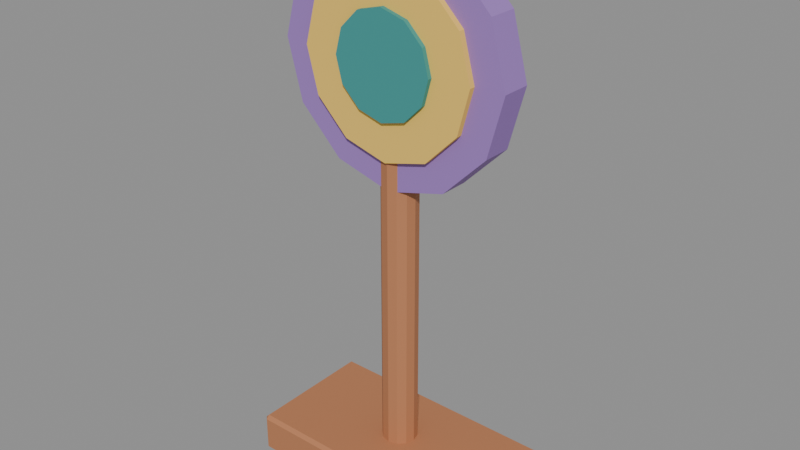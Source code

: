 # Source: target.blend  (saved by Blender 5.2.45; exported with 4.5.12 LTS)
import bpy
from mathutils import Matrix  # noqa: F401  (used for matrix-valued properties, if any)

bpy.ops.wm.read_factory_settings(use_empty=True)
scene = bpy.context.scene
scene.name = 'Scene'

# ---- materials (node trees are filled in below, after node groups)
mat_proppaint = bpy.data.materials.new('PropPaint')

# ---- material node trees
mat_proppaint.use_nodes = True; mat_proppaint.node_tree.nodes.clear()
_N = mat_proppaint.node_tree.nodes; _L = mat_proppaint.node_tree.links
n0 = _N.new('ShaderNodeBsdfPrincipled'); n0.name = 'Principled BSDF'; n0.location = (-200, 100)
n0.inputs[2].default_value = 0.72
n0.inputs[10].default_value = 0.005
n1 = _N.new('ShaderNodeOutputMaterial'); n1.name = 'Material Output'; n1.location = (200, 100)
n2 = _N.new('ShaderNodeVertexColor'); n2.name = 'Color Attribute'; n2.location = (0, 0)
n2.layer_name = 'Color'
_L.new(n0.outputs[0], n1.inputs[0])
_L.new(n2.outputs[0], n0.inputs[0])
n1.is_active_output = True

# ---- meshes
me_cone_067 = bpy.data.meshes.new('Cone.067')
me_cone_067.from_pydata([(0.0, 0.06, -0.6), (0.0, 0.06, 0.6), (0.03, 0.05196, -0.6), (0.03, 0.05196, 0.6), (0.05196, 0.03, -0.6), (0.05196, 0.03, 0.6), (0.06, 0.0, -0.6), (0.06, 0.0, 0.6), (0.05196, -0.03, -0.6), (0.05196, -0.03, 0.6), (0.03, -0.05196, -0.6), (0.03, -0.05196, 0.6), (0.0, -0.06, -0.6), (0.0, -0.06, 0.6), (-0.03, -0.05196, -0.6), (-0.03, -0.05196, 0.6), (-0.05196, -0.03, -0.6), (-0.05196, -0.03, 0.6), (-0.06, 0.0, -0.6), (-0.06, 0.0, 0.6), (-0.05196, 0.03, -0.6), (-0.05196, 0.03, 0.6), (-0.03, 0.05196, -0.6), (-0.03, 0.05196, 0.6), (0.413, 0.213, -0.7), (0.413, 0.225, -0.688), (0.425, 0.213, -0.688), (0.413, 0.225, -0.572), (0.413, 0.213, -0.56), (0.425, 0.213, -0.572), (0.413, -0.213, -0.7), (0.425, -0.213, -0.688), (0.413, -0.225, -0.688), (0.413, -0.213, -0.56), (0.413, -0.225, -0.572), (0.425, -0.213, -0.572), (-0.413, 0.213, -0.7), (-0.425, 0.213, -0.688), (-0.413, 0.225, -0.688), (-0.413, 0.213, -0.56), (-0.413, 0.225, -0.572), (-0.425, 0.213, -0.572), (-0.413, -0.213, -0.7), (-0.413, -0.225, -0.688), (-0.425, -0.213, -0.688), (-0.413, -0.213, -0.56), (-0.425, -0.213, -0.572), (-0.413, -0.225, -0.572)], [], [(0, 1, 3, 2), (2, 3, 5, 4), (4, 5, 7, 6), (6, 7, 9, 8), (8, 9, 11, 10), (10, 11, 13, 12), (12, 13, 15, 14), (14, 15, 17, 16), (16, 17, 19, 18), (18, 19, 21, 20), (3, 1, 23, 21, 19, 17, 15, 13, 11, 9, 7, 5), (20, 21, 23, 22), (22, 23, 1, 0), (0, 2, 4, 6, 8, 10, 12, 14, 16, 18, 20, 22), (24, 25, 26), (27, 28, 29), (30, 31, 32), (33, 34, 35), (36, 37, 38), (39, 40, 41), (42, 43, 44), (45, 46, 47), (30, 24, 26, 31), (25, 27, 29, 26), (28, 33, 35, 29), (34, 32, 31, 35), (42, 30, 32, 43), (33, 45, 47, 34), (46, 44, 43, 47), (36, 42, 44, 37), (45, 39, 41, 46), (40, 38, 37, 41), (24, 36, 38, 25), (39, 28, 27, 40), (30, 42, 36, 24), (26, 29, 35, 31), (38, 40, 27, 25), (45, 33, 28, 39), (32, 34, 47, 43), (44, 46, 41, 37)])
_uv = me_cone_067.uv_layers.new(name='UVMap')
_uv.uv.foreach_set('vector', [1.0, 0.5, 1.0, 1.0, 0.9167, 1.0, 0.9167, 0.5, 0.9167, 0.5, 0.9167, 1.0, 0.8333, 1.0, 0.8333, 0.5, 0.8333, 0.5, 0.8333, 1.0, 0.75, 1.0, 0.75, 0.5, 0.75, 0.5, 0.75, 1.0, 0.6667, 1.0, 0.6667, 0.5, 0.6667, 0.5, 0.6667, 1.0, 0.5833, 1.0, 0.5833, 0.5, 0.5833, 0.5, 0.5833, 1.0, 0.5, 1.0, 0.5, 0.5, 0.5, 0.5, 0.5, 1.0, 0.4167, 1.0, 0.4167, 0.5, 0.4167, 0.5, 0.4167, 1.0, 0.3333, 1.0, 0.3333, 0.5, 0.3333, 0.5, 0.3333, 1.0, 0.25, 1.0, 0.25, 0.5, 0.25, 0.5, 0.25, 1.0, 0.1667, 1.0, 0.1667, 0.5, 0.37, 0.4578, 0.25, 0.49, 0.13, 0.4578, 0.04215, 0.37, 0.01, 0.25, 0.04215, 0.13, 0.13, 0.04215, 0.25, 0.01, 0.37, 0.04215, 0.4578, 0.13, 0.49, 0.25, 0.4578, 0.37, 0.1667, 0.5, 0.1667, 1.0, 0.08333, 1.0, 0.08333, 0.5, 0.08333, 0.5, 0.08333, 1.0, 7.451e-08, 1.0, 7.451e-08, 0.5, 0.75, 0.49, 0.87, 0.4578, 0.9578, 0.37, 0.99, 0.25, 0.9578, 0.13, 0.87, 0.04215, 0.75, 0.01, 0.63, 0.04215, 0.5422, 0.13, 0.51, 0.25, 0.5422, 0.37, 0.63, 0.4578, 0.1285, 0.7433, 0.1285, 0.75, 0.125, 0.7433, 0.6036, 0.9965, 0.625, 0.9965, 0.6036, 1.0, 0.1285, 0.5067, 0.125, 0.5067, 0.1285, 0.5, 0.625, 0.2501, 0.6036, 0.2535, 0.6036, 0.245, 0.3715, 0.7433, 0.3911, 0.7433, 0.3839, 0.7518, 0.6268, 0.7484, 0.6036, 0.7535, 0.6036, 0.745, 0.3715, 0.5067, 0.3839, 0.4982, 0.3911, 0.5067, 0.6268, 0.5041, 0.6036, 0.5067, 0.6036, 0.4974, 0.1285, 0.5067, 0.1285, 0.7433, 0.125, 0.7433, 0.125, 0.5067, 0.3964, 0.0, 0.6036, 0.0, 0.6036, 0.006667, 0.3964, 0.006667, 0.625, 0.006667, 0.625, 0.2501, 0.6036, 0.245, 0.6036, 0.006667, 0.6036, 0.2535, 0.3964, 0.2535, 0.3964, 0.2433, 0.6036, 0.245, 0.3715, 0.5067, 0.1285, 0.5067, 0.1285, 0.5, 0.3839, 0.4982, 0.625, 0.2501, 0.6268, 0.5041, 0.6036, 0.4974, 0.6036, 0.2535, 0.6036, 0.5067, 0.3911, 0.5067, 0.3839, 0.4982, 0.6036, 0.4974, 0.3715, 0.7433, 0.3715, 0.5067, 0.3911, 0.5067, 0.3911, 0.7433, 0.6268, 0.5041, 0.6268, 0.7484, 0.6036, 0.745, 0.6036, 0.5067, 0.6036, 0.7535, 0.3839, 0.7518, 0.3911, 0.7433, 0.6036, 0.745, 0.1285, 0.7433, 0.3715, 0.7433, 0.3839, 0.7518, 0.1285, 0.75, 0.6268, 0.7484, 0.625, 0.9965, 0.6036, 0.9965, 0.6036, 0.7535, 0.1285, 0.5067, 0.3715, 0.5067, 0.3715, 0.7433, 0.1285, 0.7433, 0.3964, 0.006667, 0.6036, 0.006667, 0.6036, 0.245, 0.3964, 0.2433, 0.3839, 0.7518, 0.6036, 0.7535, 0.6036, 0.9965, 0.3964, 0.9965, 0.6268, 0.5041, 0.8715, 0.5067, 0.8715, 0.7433, 0.6268, 0.7484, 0.3964, 0.2535, 0.6036, 0.2535, 0.6036, 0.4974, 0.3839, 0.4982, 0.3911, 0.5067, 0.6036, 0.5067, 0.6036, 0.745, 0.3911, 0.7433])
_ca = me_cone_067.color_attributes.new('Color', 'FLOAT_COLOR', 'CORNER')
_ca.data.foreach_set('color', [0.4793, 0.1912, 0.08438, 1.0, 0.4793, 0.1912, 0.08438, 1.0, 0.4793, 0.1912, 0.08438, 1.0, 0.4793, 0.1912, 0.08438, 1.0, 0.4793, 0.1912, 0.08438, 1.0, 0.4793, 0.1912, 0.08438, 1.0, 0.4793, 0.1912, 0.08438, 1.0, 0.4793, 0.1912, 0.08438, 1.0, 0.4793, 0.1912, 0.08438, 1.0, 0.4793, 0.1912, 0.08438, 1.0, 0.4793, 0.1912, 0.08438, 1.0, 0.4793, 0.1912, 0.08438, 1.0, 0.4793, 0.1912, 0.08438, 1.0, 0.4793, 0.1912, 0.08438, 1.0, 0.4793, 0.1912, 0.08438, 1.0, 0.4793, 0.1912, 0.08438, 1.0, 0.4793, 0.1912, 0.08438, 1.0, 0.4793, 0.1912, 0.08438, 1.0, 0.4793, 0.1912, 0.08438, 1.0, 0.4793, 0.1912, 0.08438, 1.0, 0.4793, 0.1912, 0.08438, 1.0, 0.4793, 0.1912, 0.08438, 1.0, 0.4793, 0.1912, 0.08438, 1.0, 0.4793, 0.1912, 0.08438, 1.0, 0.4793, 0.1912, 0.08438, 1.0, 0.4793, 0.1912, 0.08438, 1.0, 0.4793, 0.1912, 0.08438, 1.0, 0.4793, 0.1912, 0.08438, 1.0, 0.4793, 0.1912, 0.08438, 1.0, 0.4793, 0.1912, 0.08438, 1.0, 0.4793, 0.1912, 0.08438, 1.0, 0.4793, 0.1912, 0.08438, 1.0, 0.4793, 0.1912, 0.08438, 1.0, 0.4793, 0.1912, 0.08438, 1.0, 0.4793, 0.1912, 0.08438, 1.0, 0.4793, 0.1912, 0.08438, 1.0, 0.4793, 0.1912, 0.08438, 1.0, 0.4793, 0.1912, 0.08438, 1.0, 0.4793, 0.1912, 0.08438, 1.0, 0.4793, 0.1912, 0.08438, 1.0, 0.4793, 0.1912, 0.08438, 1.0, 0.4793, 0.1912, 0.08438, 1.0, 0.4793, 0.1912, 0.08438, 1.0, 0.4793, 0.1912, 0.08438, 1.0, 0.4793, 0.1912, 0.08438, 1.0, 0.4793, 0.1912, 0.08438, 1.0, 0.4793, 0.1912, 0.08438, 1.0, 0.4793, 0.1912, 0.08438, 1.0, 0.4793, 0.1912, 0.08438, 1.0, 0.4793, 0.1912, 0.08438, 1.0, 0.4793, 0.1912, 0.08438, 1.0, 0.4793, 0.1912, 0.08438, 1.0, 0.4793, 0.1912, 0.08438, 1.0, 0.4793, 0.1912, 0.08438, 1.0, 0.4793, 0.1912, 0.08438, 1.0, 0.4793, 0.1912, 0.08438, 1.0, 0.4793, 0.1912, 0.08438, 1.0, 0.4793, 0.1912, 0.08438, 1.0, 0.4793, 0.1912, 0.08438, 1.0, 0.4793, 0.1912, 0.08438, 1.0, 0.4793, 0.1912, 0.08438, 1.0, 0.4793, 0.1912, 0.08438, 1.0, 0.4793, 0.1912, 0.08438, 1.0, 0.4793, 0.1912, 0.08438, 1.0, 0.4793, 0.1912, 0.08438, 1.0, 0.4793, 0.1912, 0.08438, 1.0, 0.4793, 0.1912, 0.08438, 1.0, 0.4793, 0.1912, 0.08438, 1.0, 0.4793, 0.1912, 0.08438, 1.0, 0.4793, 0.1912, 0.08438, 1.0, 0.4793, 0.1912, 0.08438, 1.0, 0.4793, 0.1912, 0.08438, 1.0, 0.4793, 0.1912, 0.08438, 1.0, 0.4793, 0.1912, 0.08438, 1.0, 0.4793, 0.1912, 0.08438, 1.0, 0.4793, 0.1912, 0.08438, 1.0, 0.4793, 0.1912, 0.08438, 1.0, 0.4793, 0.1912, 0.08438, 1.0, 0.4793, 0.1912, 0.08438, 1.0, 0.4793, 0.1912, 0.08438, 1.0, 0.4793, 0.1912, 0.08438, 1.0, 0.4793, 0.1912, 0.08438, 1.0, 0.4793, 0.1912, 0.08438, 1.0, 0.4793, 0.1912, 0.08438, 1.0, 0.4793, 0.1912, 0.08438, 1.0, 0.4793, 0.1912, 0.08438, 1.0, 0.4793, 0.1912, 0.08438, 1.0, 0.4793, 0.1912, 0.08438, 1.0, 0.4793, 0.1912, 0.08438, 1.0, 0.4793, 0.1912, 0.08438, 1.0, 0.4793, 0.1912, 0.08438, 1.0, 0.4793, 0.1912, 0.08438, 1.0, 0.4793, 0.1912, 0.08438, 1.0, 0.4793, 0.1912, 0.08438, 1.0, 0.4793, 0.1912, 0.08438, 1.0, 0.4793, 0.1912, 0.08438, 1.0, 0.4793, 0.1912, 0.08438, 1.0, 0.4793, 0.1912, 0.08438, 1.0, 0.4793, 0.1912, 0.08438, 1.0, 0.4793, 0.1912, 0.08438, 1.0, 0.4793, 0.1912, 0.08438, 1.0, 0.4793, 0.1912, 0.08438, 1.0, 0.4793, 0.1912, 0.08438, 1.0, 0.4793, 0.1912, 0.08438, 1.0, 0.4793, 0.1912, 0.08438, 1.0, 0.4793, 0.1912, 0.08438, 1.0, 0.4793, 0.1912, 0.08438, 1.0, 0.4793, 0.1912, 0.08438, 1.0, 0.4793, 0.1912, 0.08438, 1.0, 0.4793, 0.1912, 0.08438, 1.0, 0.4793, 0.1912, 0.08438, 1.0, 0.4793, 0.1912, 0.08438, 1.0, 0.4793, 0.1912, 0.08438, 1.0, 0.4793, 0.1912, 0.08438, 1.0, 0.4793, 0.1912, 0.08438, 1.0, 0.4793, 0.1912, 0.08438, 1.0, 0.4793, 0.1912, 0.08438, 1.0, 0.4793, 0.1912, 0.08438, 1.0, 0.4793, 0.1912, 0.08438, 1.0, 0.4793, 0.1912, 0.08438, 1.0, 0.4793, 0.1912, 0.08438, 1.0, 0.4793, 0.1912, 0.08438, 1.0, 0.4793, 0.1912, 0.08438, 1.0, 0.4793, 0.1912, 0.08438, 1.0, 0.4793, 0.1912, 0.08438, 1.0, 0.4793, 0.1912, 0.08438, 1.0, 0.4793, 0.1912, 0.08438, 1.0, 0.4793, 0.1912, 0.08438, 1.0, 0.4793, 0.1912, 0.08438, 1.0, 0.4793, 0.1912, 0.08438, 1.0, 0.4793, 0.1912, 0.08438, 1.0, 0.4793, 0.1912, 0.08438, 1.0, 0.4793, 0.1912, 0.08438, 1.0, 0.4793, 0.1912, 0.08438, 1.0, 0.4793, 0.1912, 0.08438, 1.0, 0.4793, 0.1912, 0.08438, 1.0, 0.4793, 0.1912, 0.08438, 1.0, 0.4793, 0.1912, 0.08438, 1.0, 0.4793, 0.1912, 0.08438, 1.0, 0.4793, 0.1912, 0.08438, 1.0, 0.4793, 0.1912, 0.08438, 1.0, 0.4793, 0.1912, 0.08438, 1.0, 0.4793, 0.1912, 0.08438, 1.0, 0.4793, 0.1912, 0.08438, 1.0, 0.4793, 0.1912, 0.08438, 1.0, 0.4793, 0.1912, 0.08438, 1.0, 0.4793, 0.1912, 0.08438, 1.0, 0.4793, 0.1912, 0.08438, 1.0, 0.4793, 0.1912, 0.08438, 1.0, 0.4793, 0.1912, 0.08438, 1.0, 0.4793, 0.1912, 0.08438, 1.0, 0.4793, 0.1912, 0.08438, 1.0, 0.4793, 0.1912, 0.08438, 1.0, 0.4793, 0.1912, 0.08438, 1.0, 0.4793, 0.1912, 0.08438, 1.0, 0.4793, 0.1912, 0.08438, 1.0, 0.4793, 0.1912, 0.08438, 1.0, 0.4793, 0.1912, 0.08438, 1.0, 0.4793, 0.1912, 0.08438, 1.0, 0.4793, 0.1912, 0.08438, 1.0, 0.4793, 0.1912, 0.08438, 1.0, 0.4793, 0.1912, 0.08438, 1.0, 0.4793, 0.1912, 0.08438, 1.0, 0.4793, 0.1912, 0.08438, 1.0, 0.4793, 0.1912, 0.08438, 1.0, 0.4793, 0.1912, 0.08438, 1.0, 0.4793, 0.1912, 0.08438, 1.0, 0.4793, 0.1912, 0.08438, 1.0])
me_cone_067.materials.append(mat_proppaint)
me_cone_067.update()
me_cone_068 = bpy.data.meshes.new('Cone.068')
me_cone_068.from_pydata([(0.0, 0.4, -0.05), (0.0, 0.4, 0.05), (0.2, 0.3464, -0.05), (0.2, 0.3464, 0.05), (0.3464, 0.2, -0.05), (0.3464, 0.2, 0.05), (0.4, 0.0, -0.05), (0.4, 0.0, 0.05), (0.3464, -0.2, -0.05), (0.3464, -0.2, 0.05), (0.2, -0.3464, -0.05), (0.2, -0.3464, 0.05), (0.0, -0.4, -0.05), (0.0, -0.4, 0.05), (-0.2, -0.3464, -0.05), (-0.2, -0.3464, 0.05), (-0.3464, -0.2, -0.05), (-0.3464, -0.2, 0.05), (-0.4, 0.0, -0.05), (-0.4, 0.0, 0.05), (-0.3464, 0.2, -0.05), (-0.3464, 0.2, 0.05), (-0.2, 0.3464, -0.05), (-0.2, 0.3464, 0.05), (0.0, 0.3, 0.05), (0.0, 0.3, 0.07), (0.15, 0.2598, 0.05), (0.15, 0.2598, 0.07), (0.2598, 0.15, 0.05), (0.2598, 0.15, 0.07), (0.3, 2.623e-09, 0.05), (0.3, 2.623e-09, 0.07), (0.2598, -0.15, 0.05), (0.2598, -0.15, 0.07), (0.15, -0.2598, 0.05), (0.15, -0.2598, 0.07), (0.0, -0.3, 0.05), (0.0, -0.3, 0.07), (-0.15, -0.2598, 0.05), (-0.15, -0.2598, 0.07), (-0.2598, -0.15, 0.05), (-0.2598, -0.15, 0.07), (-0.3, 2.623e-09, 0.05), (-0.3, 2.623e-09, 0.07), (-0.2598, 0.15, 0.05), (-0.2598, 0.15, 0.07), (-0.15, 0.2598, 0.05), (-0.15, 0.2598, 0.07), (0.0, 0.17, 0.065), (0.0, 0.17, 0.085), (0.085, 0.1472, 0.065), (0.085, 0.1472, 0.085), (0.1472, 0.085, 0.065), (0.1472, 0.085, 0.085), (0.17, 3.278e-09, 0.065), (0.17, 3.278e-09, 0.085), (0.1472, -0.085, 0.065), (0.1472, -0.085, 0.085), (0.085, -0.1472, 0.065), (0.085, -0.1472, 0.085), (0.0, -0.17, 0.065), (0.0, -0.17, 0.085), (-0.085, -0.1472, 0.065), (-0.085, -0.1472, 0.085), (-0.1472, -0.085, 0.065), (-0.1472, -0.085, 0.085), (-0.17, 3.278e-09, 0.065), (-0.17, 3.278e-09, 0.085), (-0.1472, 0.085, 0.065), (-0.1472, 0.085, 0.085), (-0.085, 0.1472, 0.065), (-0.085, 0.1472, 0.085)], [], [(0, 1, 3, 2), (2, 3, 5, 4), (4, 5, 7, 6), (6, 7, 9, 8), (8, 9, 11, 10), (10, 11, 13, 12), (12, 13, 15, 14), (14, 15, 17, 16), (16, 17, 19, 18), (18, 19, 21, 20), (3, 1, 23, 21, 19, 17, 15, 13, 11, 9, 7, 5), (20, 21, 23, 22), (22, 23, 1, 0), (0, 2, 4, 6, 8, 10, 12, 14, 16, 18, 20, 22), (24, 25, 27, 26), (26, 27, 29, 28), (28, 29, 31, 30), (30, 31, 33, 32), (32, 33, 35, 34), (34, 35, 37, 36), (36, 37, 39, 38), (38, 39, 41, 40), (40, 41, 43, 42), (42, 43, 45, 44), (27, 25, 47, 45, 43, 41, 39, 37, 35, 33, 31, 29), (44, 45, 47, 46), (46, 47, 25, 24), (24, 26, 28, 30, 32, 34, 36, 38, 40, 42, 44, 46), (48, 49, 51, 50), (50, 51, 53, 52), (52, 53, 55, 54), (54, 55, 57, 56), (56, 57, 59, 58), (58, 59, 61, 60), (60, 61, 63, 62), (62, 63, 65, 64), (64, 65, 67, 66), (66, 67, 69, 68), (51, 49, 71, 69, 67, 65, 63, 61, 59, 57, 55, 53), (68, 69, 71, 70), (70, 71, 49, 48), (48, 50, 52, 54, 56, 58, 60, 62, 64, 66, 68, 70)])
_uv = me_cone_068.uv_layers.new(name='UVMap')
_uv.uv.foreach_set('vector', [1.0, 0.5, 1.0, 1.0, 0.9167, 1.0, 0.9167, 0.5, 0.9167, 0.5, 0.9167, 1.0, 0.8333, 1.0, 0.8333, 0.5, 0.8333, 0.5, 0.8333, 1.0, 0.75, 1.0, 0.75, 0.5, 0.75, 0.5, 0.75, 1.0, 0.6667, 1.0, 0.6667, 0.5, 0.6667, 0.5, 0.6667, 1.0, 0.5833, 1.0, 0.5833, 0.5, 0.5833, 0.5, 0.5833, 1.0, 0.5, 1.0, 0.5, 0.5, 0.5, 0.5, 0.5, 1.0, 0.4167, 1.0, 0.4167, 0.5, 0.4167, 0.5, 0.4167, 1.0, 0.3333, 1.0, 0.3333, 0.5, 0.3333, 0.5, 0.3333, 1.0, 0.25, 1.0, 0.25, 0.5, 0.25, 0.5, 0.25, 1.0, 0.1667, 1.0, 0.1667, 0.5, 0.37, 0.4578, 0.25, 0.49, 0.13, 0.4578, 0.04215, 0.37, 0.01, 0.25, 0.04215, 0.13, 0.13, 0.04215, 0.25, 0.01, 0.37, 0.04215, 0.4578, 0.13, 0.49, 0.25, 0.4578, 0.37, 0.1667, 0.5, 0.1667, 1.0, 0.08333, 1.0, 0.08333, 0.5, 0.08333, 0.5, 0.08333, 1.0, 7.451e-08, 1.0, 7.451e-08, 0.5, 0.75, 0.49, 0.87, 0.4578, 0.9578, 0.37, 0.99, 0.25, 0.9578, 0.13, 0.87, 0.04215, 0.75, 0.01, 0.63, 0.04215, 0.5422, 0.13, 0.51, 0.25, 0.5422, 0.37, 0.63, 0.4578, 1.0, 0.5, 1.0, 1.0, 0.9167, 1.0, 0.9167, 0.5, 0.9167, 0.5, 0.9167, 1.0, 0.8333, 1.0, 0.8333, 0.5, 0.8333, 0.5, 0.8333, 1.0, 0.75, 1.0, 0.75, 0.5, 0.75, 0.5, 0.75, 1.0, 0.6667, 1.0, 0.6667, 0.5, 0.6667, 0.5, 0.6667, 1.0, 0.5833, 1.0, 0.5833, 0.5, 0.5833, 0.5, 0.5833, 1.0, 0.5, 1.0, 0.5, 0.5, 0.5, 0.5, 0.5, 1.0, 0.4167, 1.0, 0.4167, 0.5, 0.4167, 0.5, 0.4167, 1.0, 0.3333, 1.0, 0.3333, 0.5, 0.3333, 0.5, 0.3333, 1.0, 0.25, 1.0, 0.25, 0.5, 0.25, 0.5, 0.25, 1.0, 0.1667, 1.0, 0.1667, 0.5, 0.37, 0.4578, 0.25, 0.49, 0.13, 0.4578, 0.04215, 0.37, 0.01, 0.25, 0.04215, 0.13, 0.13, 0.04215, 0.25, 0.01, 0.37, 0.04215, 0.4578, 0.13, 0.49, 0.25, 0.4578, 0.37, 0.1667, 0.5, 0.1667, 1.0, 0.08333, 1.0, 0.08333, 0.5, 0.08333, 0.5, 0.08333, 1.0, 7.451e-08, 1.0, 7.451e-08, 0.5, 0.75, 0.49, 0.87, 0.4578, 0.9578, 0.37, 0.99, 0.25, 0.9578, 0.13, 0.87, 0.04215, 0.75, 0.01, 0.63, 0.04215, 0.5422, 0.13, 0.51, 0.25, 0.5422, 0.37, 0.63, 0.4578, 1.0, 0.5, 1.0, 1.0, 0.9167, 1.0, 0.9167, 0.5, 0.9167, 0.5, 0.9167, 1.0, 0.8333, 1.0, 0.8333, 0.5, 0.8333, 0.5, 0.8333, 1.0, 0.75, 1.0, 0.75, 0.5, 0.75, 0.5, 0.75, 1.0, 0.6667, 1.0, 0.6667, 0.5, 0.6667, 0.5, 0.6667, 1.0, 0.5833, 1.0, 0.5833, 0.5, 0.5833, 0.5, 0.5833, 1.0, 0.5, 1.0, 0.5, 0.5, 0.5, 0.5, 0.5, 1.0, 0.4167, 1.0, 0.4167, 0.5, 0.4167, 0.5, 0.4167, 1.0, 0.3333, 1.0, 0.3333, 0.5, 0.3333, 0.5, 0.3333, 1.0, 0.25, 1.0, 0.25, 0.5, 0.25, 0.5, 0.25, 1.0, 0.1667, 1.0, 0.1667, 0.5, 0.37, 0.4578, 0.25, 0.49, 0.13, 0.4578, 0.04215, 0.37, 0.01, 0.25, 0.04215, 0.13, 0.13, 0.04215, 0.25, 0.01, 0.37, 0.04215, 0.4578, 0.13, 0.49, 0.25, 0.4578, 0.37, 0.1667, 0.5, 0.1667, 1.0, 0.08333, 1.0, 0.08333, 0.5, 0.08333, 0.5, 0.08333, 1.0, 7.451e-08, 1.0, 7.451e-08, 0.5, 0.75, 0.49, 0.87, 0.4578, 0.9578, 0.37, 0.99, 0.25, 0.9578, 0.13, 0.87, 0.04215, 0.75, 0.01, 0.63, 0.04215, 0.5422, 0.13, 0.51, 0.25, 0.5422, 0.37, 0.63, 0.4578])
_ca = me_cone_068.color_attributes.new('Color', 'FLOAT_COLOR', 'CORNER')
_ca.data.foreach_set('color', [0.3278, 0.1779, 0.5271, 1.0, 0.3278, 0.1779, 0.5271, 1.0, 0.3278, 0.1779, 0.5271, 1.0, 0.3278, 0.1779, 0.5271, 1.0, 0.3278, 0.1779, 0.5271, 1.0, 0.3278, 0.1779, 0.5271, 1.0, 0.3278, 0.1779, 0.5271, 1.0, 0.3278, 0.1779, 0.5271, 1.0, 0.3278, 0.1779, 0.5271, 1.0, 0.3278, 0.1779, 0.5271, 1.0, 0.3278, 0.1779, 0.5271, 1.0, 0.3278, 0.1779, 0.5271, 1.0, 0.3278, 0.1779, 0.5271, 1.0, 0.3278, 0.1779, 0.5271, 1.0, 0.3278, 0.1779, 0.5271, 1.0, 0.3278, 0.1779, 0.5271, 1.0, 0.3278, 0.1779, 0.5271, 1.0, 0.3278, 0.1779, 0.5271, 1.0, 0.3278, 0.1779, 0.5271, 1.0, 0.3278, 0.1779, 0.5271, 1.0, 0.3278, 0.1779, 0.5271, 1.0, 0.3278, 0.1779, 0.5271, 1.0, 0.3278, 0.1779, 0.5271, 1.0, 0.3278, 0.1779, 0.5271, 1.0, 0.3278, 0.1779, 0.5271, 1.0, 0.3278, 0.1779, 0.5271, 1.0, 0.3278, 0.1779, 0.5271, 1.0, 0.3278, 0.1779, 0.5271, 1.0, 0.3278, 0.1779, 0.5271, 1.0, 0.3278, 0.1779, 0.5271, 1.0, 0.3278, 0.1779, 0.5271, 1.0, 0.3278, 0.1779, 0.5271, 1.0, 0.3278, 0.1779, 0.5271, 1.0, 0.3278, 0.1779, 0.5271, 1.0, 0.3278, 0.1779, 0.5271, 1.0, 0.3278, 0.1779, 0.5271, 1.0, 0.3278, 0.1779, 0.5271, 1.0, 0.3278, 0.1779, 0.5271, 1.0, 0.3278, 0.1779, 0.5271, 1.0, 0.3278, 0.1779, 0.5271, 1.0, 0.3278, 0.1779, 0.5271, 1.0, 0.3278, 0.1779, 0.5271, 1.0, 0.3278, 0.1779, 0.5271, 1.0, 0.3278, 0.1779, 0.5271, 1.0, 0.3278, 0.1779, 0.5271, 1.0, 0.3278, 0.1779, 0.5271, 1.0, 0.3278, 0.1779, 0.5271, 1.0, 0.3278, 0.1779, 0.5271, 1.0, 0.3278, 0.1779, 0.5271, 1.0, 0.3278, 0.1779, 0.5271, 1.0, 0.3278, 0.1779, 0.5271, 1.0, 0.3278, 0.1779, 0.5271, 1.0, 0.3278, 0.1779, 0.5271, 1.0, 0.3278, 0.1779, 0.5271, 1.0, 0.3278, 0.1779, 0.5271, 1.0, 0.3278, 0.1779, 0.5271, 1.0, 0.3278, 0.1779, 0.5271, 1.0, 0.3278, 0.1779, 0.5271, 1.0, 0.3278, 0.1779, 0.5271, 1.0, 0.3278, 0.1779, 0.5271, 1.0, 0.3278, 0.1779, 0.5271, 1.0, 0.3278, 0.1779, 0.5271, 1.0, 0.3278, 0.1779, 0.5271, 1.0, 0.3278, 0.1779, 0.5271, 1.0, 0.3278, 0.1779, 0.5271, 1.0, 0.3278, 0.1779, 0.5271, 1.0, 0.3278, 0.1779, 0.5271, 1.0, 0.3278, 0.1779, 0.5271, 1.0, 0.3278, 0.1779, 0.5271, 1.0, 0.3278, 0.1779, 0.5271, 1.0, 0.3278, 0.1779, 0.5271, 1.0, 0.3278, 0.1779, 0.5271, 1.0, 0.8963, 0.5841, 0.1119, 1.0, 0.8963, 0.5841, 0.1119, 1.0, 0.8963, 0.5841, 0.1119, 1.0, 0.8963, 0.5841, 0.1119, 1.0, 0.8963, 0.5841, 0.1119, 1.0, 0.8963, 0.5841, 0.1119, 1.0, 0.8963, 0.5841, 0.1119, 1.0, 0.8963, 0.5841, 0.1119, 1.0, 0.8963, 0.5841, 0.1119, 1.0, 0.8963, 0.5841, 0.1119, 1.0, 0.8963, 0.5841, 0.1119, 1.0, 0.8963, 0.5841, 0.1119, 1.0, 0.8963, 0.5841, 0.1119, 1.0, 0.8963, 0.5841, 0.1119, 1.0, 0.8963, 0.5841, 0.1119, 1.0, 0.8963, 0.5841, 0.1119, 1.0, 0.8963, 0.5841, 0.1119, 1.0, 0.8963, 0.5841, 0.1119, 1.0, 0.8963, 0.5841, 0.1119, 1.0, 0.8963, 0.5841, 0.1119, 1.0, 0.8963, 0.5841, 0.1119, 1.0, 0.8963, 0.5841, 0.1119, 1.0, 0.8963, 0.5841, 0.1119, 1.0, 0.8963, 0.5841, 0.1119, 1.0, 0.8963, 0.5841, 0.1119, 1.0, 0.8963, 0.5841, 0.1119, 1.0, 0.8963, 0.5841, 0.1119, 1.0, 0.8963, 0.5841, 0.1119, 1.0, 0.8963, 0.5841, 0.1119, 1.0, 0.8963, 0.5841, 0.1119, 1.0, 0.8963, 0.5841, 0.1119, 1.0, 0.8963, 0.5841, 0.1119, 1.0, 0.8963, 0.5841, 0.1119, 1.0, 0.8963, 0.5841, 0.1119, 1.0, 0.8963, 0.5841, 0.1119, 1.0, 0.8963, 0.5841, 0.1119, 1.0, 0.8963, 0.5841, 0.1119, 1.0, 0.8963, 0.5841, 0.1119, 1.0, 0.8963, 0.5841, 0.1119, 1.0, 0.8963, 0.5841, 0.1119, 1.0, 0.8963, 0.5841, 0.1119, 1.0, 0.8963, 0.5841, 0.1119, 1.0, 0.8963, 0.5841, 0.1119, 1.0, 0.8963, 0.5841, 0.1119, 1.0, 0.8963, 0.5841, 0.1119, 1.0, 0.8963, 0.5841, 0.1119, 1.0, 0.8963, 0.5841, 0.1119, 1.0, 0.8963, 0.5841, 0.1119, 1.0, 0.8963, 0.5841, 0.1119, 1.0, 0.8963, 0.5841, 0.1119, 1.0, 0.8963, 0.5841, 0.1119, 1.0, 0.8963, 0.5841, 0.1119, 1.0, 0.8963, 0.5841, 0.1119, 1.0, 0.8963, 0.5841, 0.1119, 1.0, 0.8963, 0.5841, 0.1119, 1.0, 0.8963, 0.5841, 0.1119, 1.0, 0.8963, 0.5841, 0.1119, 1.0, 0.8963, 0.5841, 0.1119, 1.0, 0.8963, 0.5841, 0.1119, 1.0, 0.8963, 0.5841, 0.1119, 1.0, 0.8963, 0.5841, 0.1119, 1.0, 0.8963, 0.5841, 0.1119, 1.0, 0.8963, 0.5841, 0.1119, 1.0, 0.8963, 0.5841, 0.1119, 1.0, 0.8963, 0.5841, 0.1119, 1.0, 0.8963, 0.5841, 0.1119, 1.0, 0.8963, 0.5841, 0.1119, 1.0, 0.8963, 0.5841, 0.1119, 1.0, 0.8963, 0.5841, 0.1119, 1.0, 0.8963, 0.5841, 0.1119, 1.0, 0.8963, 0.5841, 0.1119, 1.0, 0.8963, 0.5841, 0.1119, 1.0, 0.04519, 0.2918, 0.2789, 1.0, 0.04519, 0.2918, 0.2789, 1.0, 0.04519, 0.2918, 0.2789, 1.0, 0.04519, 0.2918, 0.2789, 1.0, 0.04519, 0.2918, 0.2789, 1.0, 0.04519, 0.2918, 0.2789, 1.0, 0.04519, 0.2918, 0.2789, 1.0, 0.04519, 0.2918, 0.2789, 1.0, 0.04519, 0.2918, 0.2789, 1.0, 0.04519, 0.2918, 0.2789, 1.0, 0.04519, 0.2918, 0.2789, 1.0, 0.04519, 0.2918, 0.2789, 1.0, 0.04519, 0.2918, 0.2789, 1.0, 0.04519, 0.2918, 0.2789, 1.0, 0.04519, 0.2918, 0.2789, 1.0, 0.04519, 0.2918, 0.2789, 1.0, 0.04519, 0.2918, 0.2789, 1.0, 0.04519, 0.2918, 0.2789, 1.0, 0.04519, 0.2918, 0.2789, 1.0, 0.04519, 0.2918, 0.2789, 1.0, 0.04519, 0.2918, 0.2789, 1.0, 0.04519, 0.2918, 0.2789, 1.0, 0.04519, 0.2918, 0.2789, 1.0, 0.04519, 0.2918, 0.2789, 1.0, 0.04519, 0.2918, 0.2789, 1.0, 0.04519, 0.2918, 0.2789, 1.0, 0.04519, 0.2918, 0.2789, 1.0, 0.04519, 0.2918, 0.2789, 1.0, 0.04519, 0.2918, 0.2789, 1.0, 0.04519, 0.2918, 0.2789, 1.0, 0.04519, 0.2918, 0.2789, 1.0, 0.04519, 0.2918, 0.2789, 1.0, 0.04519, 0.2918, 0.2789, 1.0, 0.04519, 0.2918, 0.2789, 1.0, 0.04519, 0.2918, 0.2789, 1.0, 0.04519, 0.2918, 0.2789, 1.0, 0.04519, 0.2918, 0.2789, 1.0, 0.04519, 0.2918, 0.2789, 1.0, 0.04519, 0.2918, 0.2789, 1.0, 0.04519, 0.2918, 0.2789, 1.0, 0.04519, 0.2918, 0.2789, 1.0, 0.04519, 0.2918, 0.2789, 1.0, 0.04519, 0.2918, 0.2789, 1.0, 0.04519, 0.2918, 0.2789, 1.0, 0.04519, 0.2918, 0.2789, 1.0, 0.04519, 0.2918, 0.2789, 1.0, 0.04519, 0.2918, 0.2789, 1.0, 0.04519, 0.2918, 0.2789, 1.0, 0.04519, 0.2918, 0.2789, 1.0, 0.04519, 0.2918, 0.2789, 1.0, 0.04519, 0.2918, 0.2789, 1.0, 0.04519, 0.2918, 0.2789, 1.0, 0.04519, 0.2918, 0.2789, 1.0, 0.04519, 0.2918, 0.2789, 1.0, 0.04519, 0.2918, 0.2789, 1.0, 0.04519, 0.2918, 0.2789, 1.0, 0.04519, 0.2918, 0.2789, 1.0, 0.04519, 0.2918, 0.2789, 1.0, 0.04519, 0.2918, 0.2789, 1.0, 0.04519, 0.2918, 0.2789, 1.0, 0.04519, 0.2918, 0.2789, 1.0, 0.04519, 0.2918, 0.2789, 1.0, 0.04519, 0.2918, 0.2789, 1.0, 0.04519, 0.2918, 0.2789, 1.0, 0.04519, 0.2918, 0.2789, 1.0, 0.04519, 0.2918, 0.2789, 1.0, 0.04519, 0.2918, 0.2789, 1.0, 0.04519, 0.2918, 0.2789, 1.0, 0.04519, 0.2918, 0.2789, 1.0, 0.04519, 0.2918, 0.2789, 1.0, 0.04519, 0.2918, 0.2789, 1.0, 0.04519, 0.2918, 0.2789, 1.0])
me_cone_068.materials.append(mat_proppaint)
me_cone_068.update()

# ---- objects
ob_base = bpy.data.objects.new('Base', me_cone_067)
ob_target0 = bpy.data.objects.new('Target0', me_cone_068)

# ---- transforms, parenting, visibility, modifiers, constraints
ob_base.location = (0.0, 0.0, 0.7)
ob_base.rotation_euler = (0.0, -0.0, 3.142)
ob_target0.location = (0.0, 0.0, 1.46)
ob_target0.rotation_euler = (1.571, 0.0, 0.0)

# ---- collection membership
scene.collection.objects.link(ob_base)
scene.collection.objects.link(ob_target0)

# ---- scene / render settings (as saved in the file)
scene.frame_start = 1; scene.frame_end = 250; scene.frame_set(1)
scene.render.engine = 'BLENDER_EEVEE_NEXT'
scene.render.bake_bias = 0.0
scene.render.bake_samples = 0
scene.render.compositor_device = 'GPU'
scene.eevee.use_volume_custom_range = False
scene.eevee.fast_gi_thickness_near = 0.1
scene.eevee.fast_gi_thickness_far = 0.0
scene.eevee.ray_tracing_options.screen_trace_thickness = 0.1
bpy.context.view_layer.update()

# ---- added for rendering (the .blend has no active camera and no usable light): camera, sun + grey world if the file has none
cam_auto = bpy.data.cameras.new('AutoCamera')
cam_auto.lens = 50.0
cam_auto.sensor_width = 36.0
cam_auto.clip_end = 1000.0
ob_auto_camera = bpy.data.objects.new('AutoCamera', cam_auto)
scene.collection.objects.link(ob_auto_camera)
ob_auto_camera.location = (1.93737, -2.32484, 2.47989)
ob_auto_camera.rotation_euler = (1.09748, -7.21219e-08, 0.694738)
scene.camera = ob_auto_camera
light_auto_sun = bpy.data.lights.new('AutoSun', 'SUN')
light_auto_sun.energy = 3.0
light_auto_sun.angle = 0.0523599
ob_auto_sun = bpy.data.objects.new('AutoSun', light_auto_sun)
scene.collection.objects.link(ob_auto_sun)
ob_auto_sun.rotation_euler = (0.872665, 0.174533, 0.523599)
if scene.world is None:
    world_auto = bpy.data.worlds.new('AutoWorld')
    world_auto.color = (0.3, 0.3, 0.3)
    scene.world = world_auto
bpy.context.view_layer.update()

